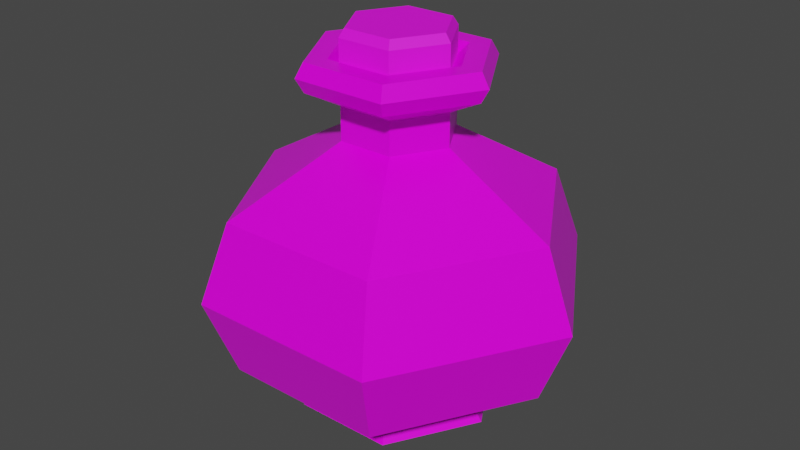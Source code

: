 # Source: Blue_Potion_15.blend  (saved by Blender 2.91.10; exported with 4.5.12 LTS)
import bpy
from mathutils import Matrix  # noqa: F401  (used for matrix-valued properties, if any)

bpy.ops.wm.read_factory_settings(use_empty=True)
scene = bpy.context.scene
scene.name = 'Scene'

# ---- collections
col_collection = bpy.data.collections.new('Collection'); scene.collection.children.link(col_collection)

# ---- images (referenced by path relative to the original .blend; pixels are not part of the script)
import os
ASSET_DIR = os.environ.get("B2B_ASSET_DIR", "")  # directory of the original .blend (textures are referenced by path, not embedded)
HERE = os.path.dirname(os.path.abspath(__file__))  # packed textures are extracted next to this script under _unpacked/

def load_image(name, relpath, width, height, colorspace="sRGB"):
    """Load a texture the original file referenced (path relative to the .blend, or extracted next to this script)."""
    p = next((c for c in (os.path.join(HERE, relpath), os.path.join(ASSET_DIR, relpath)) if relpath and os.path.exists(c)), "")
    if p:
        img = bpy.data.images.load(p, check_existing=True)
        img.name = name
    else:  # same state as the original file: an image datablock whose file is absent (Cycles renders it pink)
        img = bpy.data.images.new(name, width, height)
        img.source = "FILE"
        img.filepath = "//" + (relpath or name)
    img.colorspace_settings.name = colorspace
    return img
img_color_png_015 = load_image('Color.png.015', 'Color.png', 1024, 1024, 'sRGB')

# ---- materials (node trees are filled in below, after node groups)
mat_rhigh_015 = bpy.data.materials.new('RHIGH.015')
mat_rhigh_015.use_transparent_shadow = False
mat_rlow_015 = bpy.data.materials.new('RLOW.015')
mat_rlow_015.use_transparent_shadow = False

# ---- material node trees
mat_rhigh_015.use_nodes = True; mat_rhigh_015.node_tree.nodes.clear()
_N = mat_rhigh_015.node_tree.nodes; _L = mat_rhigh_015.node_tree.links
n0 = _N.new('ShaderNodeBsdfPrincipled'); n0.name = 'Principled BSDF'; n0.location = (10, 300)
n0.distribution = 'GGX'
n0.subsurface_method = 'BURLEY'
n0.inputs[2].default_value = 0.65
n0.inputs[3].default_value = 1.45
n0.inputs[27].default_value = (0.0, 0.0, 0.0, 1.0)
n0.inputs[28].default_value = 1.0
n1 = _N.new('ShaderNodeOutputMaterial'); n1.name = 'Material Output'; n1.location = (300, 300)
n2 = _N.new('ShaderNodeTexImage'); n2.name = 'Image Texture'; n2.location = (-280, 280)
n2.image = img_color_png_015
_L.new(n0.outputs[0], n1.inputs[0])
_L.new(n2.outputs[0], n0.inputs[0])
n1.is_active_output = True
mat_rlow_015.use_nodes = True; mat_rlow_015.node_tree.nodes.clear()
_N = mat_rlow_015.node_tree.nodes; _L = mat_rlow_015.node_tree.links
n0 = _N.new('ShaderNodeBsdfPrincipled'); n0.name = 'Principled BSDF'; n0.location = (10, 300)
n0.distribution = 'GGX'
n0.subsurface_method = 'BURLEY'
n0.inputs[2].default_value = 0.3
n0.inputs[3].default_value = 1.45
n0.inputs[27].default_value = (0.0, 0.0, 0.0, 1.0)
n0.inputs[28].default_value = 1.0
n1 = _N.new('ShaderNodeOutputMaterial'); n1.name = 'Material Output'; n1.location = (300, 300)
n2 = _N.new('ShaderNodeTexImage'); n2.name = 'Image Texture'; n2.location = (-280, 280)
n2.image = img_color_png_015
_L.new(n0.outputs[0], n1.inputs[0])
_L.new(n2.outputs[0], n0.inputs[0])
n1.is_active_output = True

# ---- world
world_world = bpy.data.worlds.new('World'); scene.world = world_world
world_world.use_nodes = True; world_world.node_tree.nodes.clear()
_N = world_world.node_tree.nodes; _L = world_world.node_tree.links
n0 = _N.new('ShaderNodeOutputWorld'); n0.name = 'World Output'; n0.location = (300, 300)
n1 = _N.new('ShaderNodeBackground'); n1.name = 'Background'; n1.location = (10, 300)
n1.inputs[0].default_value = (0.05088, 0.05088, 0.05088, 1.0)
_L.new(n1.outputs[0], n0.inputs[0])
n0.is_active_output = True
world_world.color = (0.05088, 0.05088, 0.05088)
world_world.use_sun_shadow = False
world_world.sun_shadow_jitter_overblur = 0.0

# ---- meshes
me_cylinder_039 = bpy.data.meshes.new('Cylinder.039')
me_cylinder_039.from_pydata([(-0.0136, 0.02267, 0.1134), (-0.0151, 0.02521, 0.109), (-0.02661, -0.0003447, 0.1134), (-0.02956, -0.0003715, 0.109), (-0.01318, -0.02312, 0.1134), (-0.01463, -0.02568, 0.109), (0.01325, -0.02288, 0.1134), (0.01475, -0.02541, 0.109), (0.02626, 0.0001378, 0.1134), (0.02921, 0.0001647, 0.109), (0.01283, 0.02291, 0.1134), (0.01428, 0.02548, 0.109), (-0.0151, 0.02521, 0.09096), (-0.02956, -0.0003716, 0.09096), (0.01428, 0.02548, 0.09096), (-0.01463, -0.02568, 0.09096), (0.01475, -0.02541, 0.09096), (0.02921, 0.0001647, 0.09096), (-0.0221, -0.01303, 0.09096), (0.02174, 0.01282, 0.09096), (-0.0207, 0.03513, -0.09435), (-0.02716, 0.04609, -0.08568), (0.02007, 0.0355, -0.09435), (0.02633, 0.04657, -0.08568), (0.04078, 0.0003774, -0.09435), (0.0535, 0.0004935, -0.08568), (0.02072, -0.03512, -0.09435), (0.02718, -0.04608, -0.08568), (-0.02006, -0.03549, -0.09435), (-0.02631, -0.04656, -0.08568), (-0.04077, -0.0003667, -0.09435), (-0.05348, -0.0004828, -0.08568), (-0.04353, 0.07385, -0.0561), (0.02491, 0.04406, 0.09236), (-0.0506, -0.0004565, 0.09236), (0.04219, 0.07463, -0.0561), (0.02571, -0.04359, 0.09236), (0.08573, 0.0007876, -0.0561), (-0.02489, -0.04405, 0.09236), (0.04354, -0.07384, -0.0561), (0.05062, 0.0004671, 0.09236), (-0.04217, -0.07462, -0.0561), (-0.02569, 0.0436, 0.09236), (-0.08571, -0.0007769, -0.0561), (-0.04639, -0.0004181, 0.09977), (-0.02282, -0.04039, 0.09977), (0.02358, -0.03997, 0.09977), (0.04641, 0.0004287, 0.09977), (0.02284, 0.0404, 0.09977), (-0.02356, 0.03998, 0.09977), (-0.02356, 0.03998, 0.08494), (0.02284, 0.0404, 0.08494), (0.04641, 0.0004287, 0.08494), (0.02358, -0.03997, 0.08494), (-0.02282, -0.04039, 0.08494), (-0.04639, -0.0004181, 0.08494), (-0.02943, -0.0002633, 0.0766), (-0.01448, -0.02562, 0.0766), (0.01496, -0.02536, 0.0766), (0.02945, 0.000274, 0.0766), (0.0145, 0.02564, 0.0766), (-0.01494, 0.02537, 0.0766), (-0.01494, 0.02537, 0.05904), (0.0145, 0.02564, 0.05904), (0.02945, 0.000274, 0.05904), (0.01496, -0.02536, 0.05904), (-0.01448, -0.02562, 0.05904), (-0.02943, -0.0002633, 0.05904), (-0.0863, -0.0007823, 0.02633), (-0.04246, -0.07514, 0.02633), (0.04385, -0.07435, 0.02633), (0.08632, 0.000793, 0.02633), (0.04248, 0.07515, 0.02633), (-0.04383, 0.07436, 0.02633), (-0.03507, -0.0003147, 0.09977), (-0.01725, -0.03053, 0.09977), (0.01782, -0.03021, 0.09977), (0.03509, 0.0003254, 0.09977), (0.01727, 0.03054, 0.09977), (-0.01781, 0.03022, 0.09977), (-0.02853, -0.0002551, 0.09473), (-0.01403, -0.02484, 0.09473), (0.0145, -0.02458, 0.09473), (0.02855, 0.0002657, 0.09473), (0.01405, 0.02485, 0.09473), (-0.01448, 0.02459, 0.09473), (-0.02388, 0.04052, -0.07713), (0.02315, 0.04095, -0.07713), (-0.04702, -0.0004238, -0.07713), (0.04704, 0.0004345, -0.07713), (0.0239, -0.04051, -0.07713), (-0.02313, -0.04094, -0.07713), (-0.04999, -0.08845, -0.01488), (0.05001, 0.08846, -0.01488), (0.05162, -0.08753, -0.01488), (0.1016, 0.0009325, -0.01488), (-0.0516, 0.08754, -0.01488), (-0.1016, -0.0009219, -0.01488)], [], [(1, 3, 2, 0), (3, 5, 4, 2), (5, 7, 6, 4), (7, 9, 8, 6), (9, 11, 10, 8), (11, 1, 0, 10), (0, 2, 4, 6, 8, 10), (1, 12, 13, 3), (5, 15, 16, 7), (11, 14, 12, 1), (9, 17, 19, 14, 11), (7, 16, 17, 9), (3, 13, 18, 15, 5), (87, 35, 37, 89), (90, 39, 41, 91), (91, 41, 43, 88), (88, 43, 32, 86), (89, 37, 39, 90), (54, 53, 36, 38), (21, 23, 22, 20), (23, 25, 24, 22), (25, 27, 26, 24), (27, 29, 28, 26), (29, 31, 30, 28), (31, 21, 20, 30), (20, 22, 24, 26, 28, 30), (59, 60, 51, 52), (57, 58, 53, 54), (58, 59, 52, 53), (56, 57, 54, 55), (60, 61, 50, 51), (38, 36, 46, 45), (86, 32, 35, 87), (50, 55, 34, 42), (34, 38, 45, 44), (33, 42, 49, 48), (40, 33, 48, 47), (51, 50, 42, 33), (64, 63, 60, 59), (55, 54, 38, 34), (42, 34, 44, 49), (52, 51, 33, 40), (36, 40, 47, 46), (53, 52, 40, 36), (72, 73, 62, 63), (67, 66, 57, 56), (61, 56, 55, 50), (63, 62, 61, 60), (62, 67, 56, 61), (66, 65, 58, 57), (92, 94, 70, 69), (68, 69, 66, 67), (69, 70, 65, 66), (73, 68, 67, 62), (71, 72, 63, 64), (65, 64, 59, 58), (70, 71, 64, 65), (93, 96, 73, 72), (97, 92, 69, 68), (95, 93, 72, 71), (96, 97, 68, 73), (94, 95, 71, 70), (46, 47, 77, 76), (49, 44, 74, 79), (45, 46, 76, 75), (47, 48, 78, 77), (48, 49, 79, 78), (44, 45, 75, 74), (74, 75, 81, 80), (77, 78, 84, 83), (75, 76, 82, 81), (78, 79, 85, 84), (76, 77, 83, 82), (79, 74, 80, 85), (21, 86, 87, 23), (25, 89, 90, 27), (31, 88, 86, 21), (29, 91, 88, 31), (27, 90, 91, 29), (23, 87, 89, 25), (39, 37, 95, 94), (32, 43, 97, 96), (37, 35, 93, 95), (43, 41, 92, 97), (35, 32, 96, 93), (41, 39, 94, 92)])
me_cylinder_039.polygons.foreach_set('material_index', [0, 0, 0, 0, 0, 0, 0, 0, 0, 0, 0, 0, 0, 1, 1, 1, 1, 1, 1, 1, 1, 1, 1, 1, 1, 1, 1, 1, 1, 1, 1, 1, 1, 1, 1, 1, 1, 1, 1, 1, 1, 1, 1, 1, 1, 1, 1, 1, 1, 1, 1, 1, 1, 1, 1, 1, 1, 1, 1, 1, 1, 1, 1, 1, 1, 1, 1, 1, 1, 1, 1, 1, 1, 1, 1, 1, 1, 1, 1, 1, 1, 1, 1, 1, 1, 1])
_uv = me_cylinder_039.uv_layers.new(name='UVMap')
_uv.uv.foreach_set('vector', [0.7255, 0.9887, 0.7254, 0.9887, 0.7254, 0.9886, 0.7255, 0.9886, 0.7254, 0.9887, 0.7253, 0.9887, 0.7253, 0.9886, 0.7254, 0.9886, 0.7253, 0.9887, 0.7252, 0.9887, 0.7252, 0.9886, 0.7253, 0.9886, 0.7252, 0.9887, 0.7251, 0.9887, 0.7251, 0.9886, 0.7252, 0.9886, 0.7251, 0.9887, 0.725, 0.9887, 0.725, 0.9886, 0.7251, 0.9886, 0.725, 0.9887, 0.7249, 0.9887, 0.7249, 0.9886, 0.725, 0.9886, 0.7253, 0.9886, 0.7254, 0.9886, 0.7254, 0.9884, 0.7253, 0.9884, 0.7252, 0.9884, 0.7252, 0.9886, 0.7255, 0.9887, 0.7255, 0.9888, 0.7254, 0.9888, 0.7254, 0.9887, 0.7253, 0.9887, 0.7253, 0.9888, 0.7252, 0.9888, 0.7252, 0.9887, 0.725, 0.9887, 0.725, 0.9888, 0.7249, 0.9888, 0.7249, 0.9887, 0.7251, 0.9887, 0.7251, 0.9888, 0.725, 0.9888, 0.725, 0.9888, 0.725, 0.9887, 0.7252, 0.9887, 0.7252, 0.9888, 0.7251, 0.9888, 0.7251, 0.9887, 0.7254, 0.9887, 0.7254, 0.9888, 0.7253, 0.9888, 0.7253, 0.9888, 0.7253, 0.9887, 0.5835, 0.9889, 0.5835, 0.9895, 0.5833, 0.9895, 0.5833, 0.9889, 0.5831, 0.9889, 0.5831, 0.9895, 0.5828, 0.9895, 0.5828, 0.9889, 0.5828, 0.9889, 0.5828, 0.9895, 0.5826, 0.9895, 0.5826, 0.9889, 0.5826, 0.9889, 0.5826, 0.9895, 0.5824, 0.9895, 0.5824, 0.9889, 0.5833, 0.9889, 0.5833, 0.9895, 0.5831, 0.9895, 0.5831, 0.9889, 0.5828, 0.9895, 0.5831, 0.9895, 0.5831, 0.9895, 0.5828, 0.9895, 0.5837, 0.9888, 0.5835, 0.9888, 0.5835, 0.9888, 0.5837, 0.9888, 0.5835, 0.9888, 0.5833, 0.9888, 0.5833, 0.9888, 0.5835, 0.9888, 0.5833, 0.9888, 0.5831, 0.9888, 0.5831, 0.9888, 0.5833, 0.9888, 0.5831, 0.9888, 0.5828, 0.9888, 0.5828, 0.9888, 0.583, 0.9888, 0.5828, 0.9888, 0.5826, 0.9888, 0.5826, 0.9888, 0.5828, 0.9888, 0.5826, 0.9888, 0.5824, 0.9888, 0.5824, 0.9888, 0.5826, 0.9888, 0.5834, 0.9888, 0.5837, 0.9886, 0.5837, 0.9883, 0.5834, 0.9882, 0.5831, 0.9883, 0.5831, 0.9886, 0.5833, 0.9895, 0.5835, 0.9895, 0.5835, 0.9895, 0.5833, 0.9895, 0.5828, 0.9895, 0.5831, 0.9895, 0.5831, 0.9895, 0.5828, 0.9895, 0.5831, 0.9895, 0.5833, 0.9895, 0.5833, 0.9895, 0.5831, 0.9895, 0.5826, 0.9895, 0.5828, 0.9895, 0.5828, 0.9895, 0.5826, 0.9895, 0.5835, 0.9895, 0.5837, 0.9895, 0.5837, 0.9895, 0.5835, 0.9895, 0.5828, 0.9895, 0.5831, 0.9895, 0.5831, 0.9895, 0.5828, 0.9895, 0.5837, 0.9889, 0.5837, 0.9895, 0.5835, 0.9895, 0.5835, 0.9889, 0.5824, 0.9895, 0.5826, 0.9895, 0.5826, 0.9895, 0.5824, 0.9895, 0.5826, 0.9895, 0.5828, 0.9895, 0.5828, 0.9895, 0.5826, 0.9895, 0.5835, 0.9895, 0.5837, 0.9895, 0.5837, 0.9895, 0.5835, 0.9895, 0.5833, 0.9895, 0.5835, 0.9895, 0.5835, 0.9895, 0.5833, 0.9895, 0.5835, 0.9895, 0.5837, 0.9895, 0.5837, 0.9895, 0.5835, 0.9895, 0.5833, 0.9895, 0.5835, 0.9895, 0.5835, 0.9895, 0.5833, 0.9895, 0.5826, 0.9895, 0.5828, 0.9895, 0.5828, 0.9895, 0.5826, 0.9895, 0.5824, 0.9895, 0.5826, 0.9895, 0.5826, 0.9895, 0.5824, 0.9895, 0.5833, 0.9895, 0.5835, 0.9895, 0.5835, 0.9895, 0.5833, 0.9895, 0.5831, 0.9895, 0.5833, 0.9895, 0.5833, 0.9895, 0.5831, 0.9895, 0.5831, 0.9895, 0.5833, 0.9895, 0.5833, 0.9895, 0.5831, 0.9895, 0.5835, 0.9895, 0.5837, 0.9895, 0.5837, 0.9895, 0.5835, 0.9895, 0.5826, 0.9895, 0.5828, 0.9895, 0.5828, 0.9895, 0.5826, 0.9895, 0.5824, 0.9895, 0.5826, 0.9895, 0.5826, 0.9895, 0.5824, 0.9895, 0.5835, 0.9895, 0.5837, 0.9895, 0.5837, 0.9895, 0.5835, 0.9895, 0.5824, 0.9895, 0.5826, 0.9895, 0.5826, 0.9895, 0.5824, 0.9895, 0.5828, 0.9895, 0.5831, 0.9895, 0.5831, 0.9895, 0.5828, 0.9895, 0.5828, 0.9895, 0.5831, 0.9895, 0.5831, 0.9895, 0.5828, 0.9895, 0.5826, 0.9895, 0.5828, 0.9895, 0.5828, 0.9895, 0.5826, 0.9895, 0.5828, 0.9895, 0.5831, 0.9895, 0.5831, 0.9895, 0.5828, 0.9895, 0.5824, 0.9895, 0.5826, 0.9895, 0.5826, 0.9895, 0.5824, 0.9895, 0.5833, 0.9895, 0.5835, 0.9895, 0.5835, 0.9895, 0.5833, 0.9895, 0.5831, 0.9895, 0.5833, 0.9895, 0.5833, 0.9895, 0.5831, 0.9895, 0.5831, 0.9895, 0.5833, 0.9895, 0.5833, 0.9895, 0.5831, 0.9895, 0.5835, 0.9895, 0.5837, 0.9895, 0.5837, 0.9895, 0.5835, 0.9895, 0.5826, 0.9895, 0.5828, 0.9895, 0.5828, 0.9895, 0.5826, 0.9895, 0.5833, 0.9895, 0.5835, 0.9895, 0.5835, 0.9895, 0.5833, 0.9895, 0.5824, 0.9895, 0.5826, 0.9895, 0.5826, 0.9895, 0.5824, 0.9895, 0.5831, 0.9895, 0.5833, 0.9895, 0.5833, 0.9895, 0.5831, 0.9895, 0.5831, 0.9895, 0.5833, 0.9895, 0.5833, 0.9895, 0.5831, 0.9895, 0.5824, 0.9895, 0.5826, 0.9895, 0.5826, 0.9895, 0.5824, 0.9895, 0.5828, 0.9895, 0.5831, 0.9895, 0.5831, 0.9895, 0.5828, 0.9895, 0.5833, 0.9895, 0.5835, 0.9895, 0.5835, 0.9895, 0.5833, 0.9895, 0.5835, 0.9895, 0.5837, 0.9895, 0.5837, 0.9895, 0.5835, 0.9895, 0.5826, 0.9895, 0.5828, 0.9895, 0.5828, 0.9895, 0.5826, 0.9895, 0.5826, 0.9895, 0.5828, 0.9895, 0.5828, 0.9895, 0.5826, 0.9895, 0.5833, 0.9895, 0.5835, 0.9895, 0.5835, 0.9895, 0.5833, 0.9895, 0.5828, 0.9895, 0.5831, 0.9895, 0.5831, 0.9895, 0.5828, 0.9895, 0.5835, 0.9895, 0.5837, 0.9895, 0.5837, 0.9895, 0.5835, 0.9895, 0.5831, 0.9895, 0.5833, 0.9895, 0.5833, 0.9895, 0.5831, 0.9895, 0.5824, 0.9895, 0.5826, 0.9895, 0.5826, 0.9895, 0.5824, 0.9895, 0.5837, 0.9888, 0.5837, 0.9889, 0.5835, 0.9889, 0.5835, 0.9888, 0.5833, 0.9888, 0.5833, 0.9889, 0.5831, 0.9889, 0.5831, 0.9888, 0.5826, 0.9888, 0.5826, 0.9889, 0.5824, 0.9889, 0.5824, 0.9888, 0.5828, 0.9888, 0.5828, 0.9889, 0.5826, 0.9889, 0.5826, 0.9888, 0.5831, 0.9888, 0.5831, 0.9889, 0.5828, 0.9889, 0.5828, 0.9888, 0.5835, 0.9888, 0.5835, 0.9889, 0.5833, 0.9889, 0.5833, 0.9888, 0.5831, 0.9895, 0.5833, 0.9895, 0.5833, 0.9895, 0.5831, 0.9895, 0.5824, 0.9895, 0.5826, 0.9895, 0.5826, 0.9895, 0.5824, 0.9895, 0.5833, 0.9895, 0.5835, 0.9895, 0.5835, 0.9895, 0.5833, 0.9895, 0.5826, 0.9895, 0.5828, 0.9895, 0.5828, 0.9895, 0.5826, 0.9895, 0.5835, 0.9895, 0.5837, 0.9895, 0.5837, 0.9895, 0.5835, 0.9895, 0.5828, 0.9895, 0.5831, 0.9895, 0.5831, 0.9895, 0.5828, 0.9895])
me_cylinder_039.materials.append(mat_rhigh_015)
me_cylinder_039.materials.append(mat_rlow_015)
me_cylinder_039.use_remesh_fix_poles = True
me_cylinder_039.use_remesh_preserve_attributes = False
me_cylinder_039.use_mirror_vertex_groups = False
me_cylinder_039.update()

# ---- objects
ob_blue_potion_15 = bpy.data.objects.new('Blue_Potion_15', me_cylinder_039)

# ---- transforms, parenting, visibility, modifiers, constraints
ob_blue_potion_15.location = (0.0, 0.0, 0.0)
ob_blue_potion_15.lineart.crease_threshold = 0.0

# ---- collection membership
col_collection.objects.link(ob_blue_potion_15)

# ---- scene / render settings (as saved in the file)
scene.frame_start = 1; scene.frame_end = 250; scene.frame_set(1)
scene.render.engine = 'BLENDER_EEVEE_NEXT'
scene.cycles.use_denoising = False
scene.cycles.samples = 128
scene.cycles.sampling_pattern = 'TABULATED_SOBOL'
scene.cycles.use_adaptive_sampling = False
scene.cycles.use_light_tree = False
scene.view_settings.view_transform = 'Filmic'
bpy.context.view_layer.update()

# ---- added for rendering (the .blend has no active camera and no usable light): camera, sun
cam_auto = bpy.data.cameras.new('AutoCamera')
cam_auto.lens = 50.0
cam_auto.sensor_width = 36.0
cam_auto.clip_end = 1000.0
ob_auto_camera = bpy.data.objects.new('AutoCamera', cam_auto)
scene.collection.objects.link(ob_auto_camera)
ob_auto_camera.location = (0.314773, -0.377711, 0.26132)
ob_auto_camera.rotation_euler = (1.09748, -7.21219e-08, 0.694738)
scene.camera = ob_auto_camera
light_auto_sun = bpy.data.lights.new('AutoSun', 'SUN')
light_auto_sun.energy = 3.0
light_auto_sun.angle = 0.0523599
ob_auto_sun = bpy.data.objects.new('AutoSun', light_auto_sun)
scene.collection.objects.link(ob_auto_sun)
ob_auto_sun.rotation_euler = (0.872665, 0.174533, 0.523599)
bpy.context.view_layer.update()
